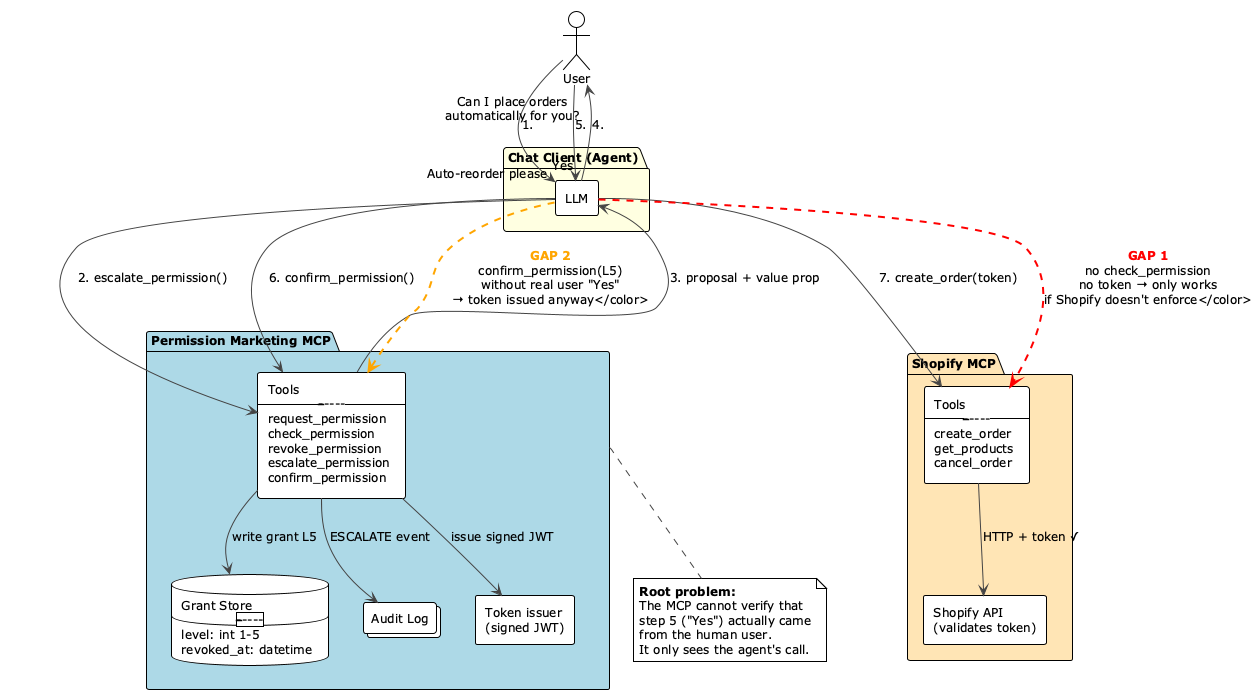

The diagram above was rendered by PlantUML. Its source (embedded in the PNG):
@startuml architecture-trust-gap
!theme plain
skinparam defaultFontSize 12
skinparam backgroundColor #FEFEFE
skinparam ArrowColor #444444
skinparam componentStyle rectangle

actor "User" as user

package "Chat Client (Agent)" as client #LightYellow {
    component "LLM" as llm
}

package "Permission Marketing MCP" as mcp #LightBlue {
    component "Tools\n-------------\nrequest_permission\ncheck_permission\nrevoke_permission\nescalate_permission\nconfirm_permission" as tools
    database "Grant Store\n-------------\nlevel: int 1-5\nrevoked_at: datetime" as db
    collections "Audit Log" as audit
    component "Token issuer\n(signed JWT)" as token
}

package "Shopify MCP" as shopifymcp #FFE4B5 {
    component "Tools\n-------------\ncreate_order\nget_products\ncancel_order" as shopifytools
    component "Shopify API\n(validates token)" as shopifyapi
}

' -- Happy path --
user --> llm : 1. "Auto-reorder please"
llm --> tools : 2. escalate_permission()
tools --> llm : 3. proposal + value prop
llm --> user : 4. "Can I place orders\nautomatically for you?"
user --> llm : 5. "Yes"
llm --> tools : 6. confirm_permission()
tools --> db : write grant L5
tools --> token : issue signed JWT
tools --> audit : ESCALATE event
llm --> shopifytools : 7. create_order(token)
shopifytools --> shopifyapi : HTTP + token ✓

' -- GAP 1: bypass MCP entirely --
llm -[#red,dashed,thickness=2]-> shopifytools : <color:red><b>GAP 1</b>\nno check_permission\nno token → only works\nif Shopify doesn't enforce</color>

' -- GAP 2: self-grant without real user consent --
llm -[#orange,dashed,thickness=2]-> tools : <color:orange><b>GAP 2</b>\nconfirm_permission(L5)\nwithout real user "Yes"\n→ token issued anyway</color>

note bottom of mcp
  <b>Root problem:</b>
  The MCP cannot verify that
  step 5 ("Yes") actually came
  from the human user.
  It only sees the agent's call.
end note

@enduml